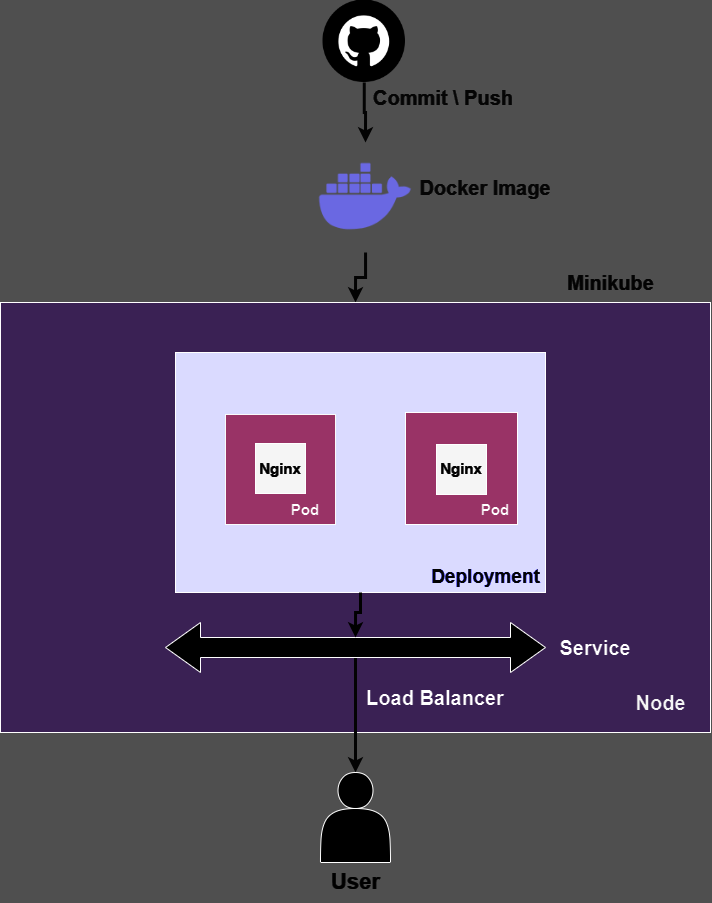

The diagram above was exported from draw.io. Its source (the exported page's mxGraphModel, read from the mxfile embedded in the PNG):
<mxGraphModel dx="1235" dy="655" grid="1" gridSize="10" guides="1" tooltips="1" connect="1" arrows="1" fold="1" page="1" pageScale="1" pageWidth="850" pageHeight="1100" background="#4F4F4F" math="0" shadow="0">
  <root>
    <mxCell id="0" />
    <mxCell id="1" parent="0" />
    <mxCell id="YCafZMoB0yTYRMgq18Ml-37" style="edgeStyle=orthogonalEdgeStyle;rounded=0;orthogonalLoop=1;jettySize=auto;html=1;entryX=0.5;entryY=0;entryDx=0;entryDy=0;strokeColor=#FCFCFC;strokeWidth=3;" edge="1" parent="1" source="YCafZMoB0yTYRMgq18Ml-4" target="YCafZMoB0yTYRMgq18Ml-7">
      <mxGeometry relative="1" as="geometry" />
    </mxCell>
    <mxCell id="YCafZMoB0yTYRMgq18Ml-4" value="" style="shape=image;html=1;verticalAlign=top;verticalLabelPosition=bottom;labelBackgroundColor=#ffffff;imageAspect=0;aspect=fixed;image=https://cdn1.iconfinder.com/data/icons/unicons-line-vol-3/24/docker-128.png" vertex="1" parent="1">
      <mxGeometry x="385" y="150" width="110" height="110" as="geometry" />
    </mxCell>
    <mxCell id="YCafZMoB0yTYRMgq18Ml-6" value="&lt;b&gt;&lt;font color=&quot;#fcfcfc&quot; style=&quot;font-size: 20px;&quot;&gt;Minikube&lt;/font&gt;&lt;/b&gt;" style="text;html=1;align=center;verticalAlign=middle;resizable=0;points=[];autosize=1;strokeColor=none;fillColor=none;" vertex="1" parent="1">
      <mxGeometry x="630" y="270" width="110" height="40" as="geometry" />
    </mxCell>
    <mxCell id="YCafZMoB0yTYRMgq18Ml-7" value="" style="rounded=0;whiteSpace=wrap;html=1;fillColor=#E5CCFF;" vertex="1" parent="1">
      <mxGeometry x="75" y="310" width="710" height="430" as="geometry" />
    </mxCell>
    <mxCell id="YCafZMoB0yTYRMgq18Ml-8" value="" style="rounded=0;whiteSpace=wrap;html=1;fillColor=#0000FF;" vertex="1" parent="1">
      <mxGeometry x="250" y="360" width="370" height="240" as="geometry" />
    </mxCell>
    <mxCell id="YCafZMoB0yTYRMgq18Ml-38" style="edgeStyle=orthogonalEdgeStyle;rounded=0;orthogonalLoop=1;jettySize=auto;html=1;strokeColor=#FCFCFC;strokeWidth=3;entryX=0.5;entryY=0;entryDx=0;entryDy=0;" edge="1" parent="1" source="YCafZMoB0yTYRMgq18Ml-16" target="YCafZMoB0yTYRMgq18Ml-4">
      <mxGeometry relative="1" as="geometry" />
    </mxCell>
    <mxCell id="YCafZMoB0yTYRMgq18Ml-16" value="" style="shape=image;html=1;verticalAlign=top;verticalLabelPosition=bottom;labelBackgroundColor=#ffffff;imageAspect=0;aspect=fixed;image=https://cdn4.iconfinder.com/data/icons/miu-black-social-2/60/github-128.png" vertex="1" parent="1">
      <mxGeometry x="397.5" y="7.5" width="82.5" height="82.5" as="geometry" />
    </mxCell>
    <mxCell id="YCafZMoB0yTYRMgq18Ml-51" style="edgeStyle=orthogonalEdgeStyle;rounded=0;orthogonalLoop=1;jettySize=auto;html=1;exitX=0.5;exitY=0;exitDx=0;exitDy=35;exitPerimeter=0;entryX=0.5;entryY=0;entryDx=0;entryDy=0;strokeColor=#FCFCFC;strokeWidth=3;" edge="1" parent="1" source="YCafZMoB0yTYRMgq18Ml-27" target="YCafZMoB0yTYRMgq18Ml-57">
      <mxGeometry relative="1" as="geometry">
        <mxPoint x="430" y="750" as="targetPoint" />
      </mxGeometry>
    </mxCell>
    <mxCell id="YCafZMoB0yTYRMgq18Ml-27" value="" style="html=1;shadow=0;dashed=0;align=center;verticalAlign=middle;shape=mxgraph.arrows2.twoWayArrow;dy=0.6;dx=35;" vertex="1" parent="1">
      <mxGeometry x="240" y="630" width="380" height="50" as="geometry" />
    </mxCell>
    <mxCell id="YCafZMoB0yTYRMgq18Ml-29" value="&lt;b style=&quot;&quot;&gt;&lt;font style=&quot;font-size: 20px;&quot; color=&quot;#0a0a0a&quot;&gt;Node&lt;/font&gt;&lt;/b&gt;" style="text;html=1;align=center;verticalAlign=middle;resizable=0;points=[];autosize=1;strokeColor=none;fillColor=none;" vertex="1" parent="1">
      <mxGeometry x="700" y="690" width="70" height="40" as="geometry" />
    </mxCell>
    <mxCell id="YCafZMoB0yTYRMgq18Ml-30" value="&lt;font style=&quot;font-size: 19px;&quot; color=&quot;#fcfcfc&quot;&gt;&lt;b&gt;Deployment&lt;/b&gt;&lt;/font&gt;" style="text;html=1;align=center;verticalAlign=middle;resizable=0;points=[];autosize=1;strokeColor=none;fillColor=none;" vertex="1" parent="1">
      <mxGeometry x="495" y="565" width="130" height="40" as="geometry" />
    </mxCell>
    <mxCell id="YCafZMoB0yTYRMgq18Ml-39" value="" style="whiteSpace=wrap;html=1;aspect=fixed;strokeColor=#050505;fillColor=#FF99CC;" vertex="1" parent="1">
      <mxGeometry x="300" y="422" width="110" height="110" as="geometry" />
    </mxCell>
    <mxCell id="YCafZMoB0yTYRMgq18Ml-40" value="" style="whiteSpace=wrap;html=1;aspect=fixed;fillColor=#FF99CC;" vertex="1" parent="1">
      <mxGeometry x="480" y="420" width="112" height="112" as="geometry" />
    </mxCell>
    <mxCell id="YCafZMoB0yTYRMgq18Ml-41" value="" style="whiteSpace=wrap;html=1;aspect=fixed;fillColor=#0A0A0A;" vertex="1" parent="1">
      <mxGeometry x="330" y="451" width="50" height="50" as="geometry" />
    </mxCell>
    <mxCell id="YCafZMoB0yTYRMgq18Ml-42" value="" style="whiteSpace=wrap;html=1;aspect=fixed;fillColor=#0A0A0A;" vertex="1" parent="1">
      <mxGeometry x="511" y="452" width="50" height="50" as="geometry" />
    </mxCell>
    <mxCell id="YCafZMoB0yTYRMgq18Ml-43" value="&lt;font style=&quot;font-size: 15px;&quot;&gt;&lt;b&gt;Pod&lt;/b&gt;&lt;/font&gt;" style="text;html=1;align=center;verticalAlign=middle;whiteSpace=wrap;rounded=0;" vertex="1" parent="1">
      <mxGeometry x="350" y="502" width="60" height="30" as="geometry" />
    </mxCell>
    <mxCell id="YCafZMoB0yTYRMgq18Ml-44" value="&lt;font style=&quot;font-size: 15px;&quot;&gt;&lt;b&gt;Pod&lt;/b&gt;&lt;/font&gt;" style="text;html=1;align=center;verticalAlign=middle;whiteSpace=wrap;rounded=0;" vertex="1" parent="1">
      <mxGeometry x="540" y="502" width="60" height="30" as="geometry" />
    </mxCell>
    <mxCell id="YCafZMoB0yTYRMgq18Ml-45" value="&lt;font style=&quot;font-size: 15px;&quot; color=&quot;#ffffff&quot;&gt;&lt;b&gt;Nginx&lt;/b&gt;&lt;/font&gt;" style="text;html=1;align=center;verticalAlign=middle;whiteSpace=wrap;rounded=0;" vertex="1" parent="1">
      <mxGeometry x="325" y="461" width="60" height="30" as="geometry" />
    </mxCell>
    <mxCell id="YCafZMoB0yTYRMgq18Ml-46" value="&lt;font style=&quot;font-size: 15px;&quot; color=&quot;#ffffff&quot;&gt;&lt;b&gt;Nginx&lt;/b&gt;&lt;/font&gt;" style="text;html=1;align=center;verticalAlign=middle;whiteSpace=wrap;rounded=0;" vertex="1" parent="1">
      <mxGeometry x="506" y="461" width="60" height="30" as="geometry" />
    </mxCell>
    <mxCell id="YCafZMoB0yTYRMgq18Ml-47" style="edgeStyle=orthogonalEdgeStyle;rounded=0;orthogonalLoop=1;jettySize=auto;html=1;exitX=0.5;exitY=1;exitDx=0;exitDy=0;entryX=0.5;entryY=0;entryDx=0;entryDy=15;entryPerimeter=0;strokeWidth=3;strokeColor=#FFFFFF;" edge="1" parent="1" source="YCafZMoB0yTYRMgq18Ml-8" target="YCafZMoB0yTYRMgq18Ml-27">
      <mxGeometry relative="1" as="geometry" />
    </mxCell>
    <mxCell id="YCafZMoB0yTYRMgq18Ml-50" value="&lt;b&gt;&lt;font style=&quot;font-size: 20px;&quot;&gt;Service&lt;/font&gt;&lt;/b&gt;" style="text;html=1;align=center;verticalAlign=middle;whiteSpace=wrap;rounded=0;" vertex="1" parent="1">
      <mxGeometry x="640" y="640" width="60" height="30" as="geometry" />
    </mxCell>
    <mxCell id="YCafZMoB0yTYRMgq18Ml-52" value="&lt;b&gt;&lt;font style=&quot;font-size: 20px;&quot;&gt;Load Balancer&lt;/font&gt;&lt;/b&gt;" style="text;html=1;align=center;verticalAlign=middle;whiteSpace=wrap;rounded=0;" vertex="1" parent="1">
      <mxGeometry x="420" y="690" width="180" height="30" as="geometry" />
    </mxCell>
    <mxCell id="YCafZMoB0yTYRMgq18Ml-57" value="" style="shape=actor;whiteSpace=wrap;html=1;" vertex="1" parent="1">
      <mxGeometry x="395" y="780" width="70" height="90" as="geometry" />
    </mxCell>
    <mxCell id="YCafZMoB0yTYRMgq18Ml-58" value="&lt;b&gt;&lt;font color=&quot;#ffffff&quot; style=&quot;font-size: 22px;&quot;&gt;User&lt;/font&gt;&lt;/b&gt;" style="text;html=1;align=center;verticalAlign=middle;resizable=0;points=[];autosize=1;strokeColor=none;fillColor=none;" vertex="1" parent="1">
      <mxGeometry x="395" y="870" width="70" height="40" as="geometry" />
    </mxCell>
    <mxCell id="YCafZMoB0yTYRMgq18Ml-61" value="&lt;b&gt;&lt;font color=&quot;#fafafa&quot; style=&quot;font-size: 20px;&quot;&gt;Commit \ Push&lt;/font&gt;&lt;/b&gt;" style="text;html=1;align=center;verticalAlign=middle;whiteSpace=wrap;rounded=0;" vertex="1" parent="1">
      <mxGeometry x="446" y="90" width="144" height="30" as="geometry" />
    </mxCell>
    <mxCell id="YCafZMoB0yTYRMgq18Ml-62" value="&lt;b&gt;&lt;font color=&quot;#fafafa&quot; style=&quot;font-size: 20px;&quot;&gt;Docker Image&lt;/font&gt;&lt;/b&gt;" style="text;html=1;align=center;verticalAlign=middle;whiteSpace=wrap;rounded=0;" vertex="1" parent="1">
      <mxGeometry x="488" y="180" width="144" height="30" as="geometry" />
    </mxCell>
    <mxCell id="YCafZMoB0yTYRMgq18Ml-63" style="edgeStyle=orthogonalEdgeStyle;rounded=0;orthogonalLoop=1;jettySize=auto;html=1;exitX=0.5;exitY=1;exitDx=0;exitDy=0;" edge="1" parent="1" source="YCafZMoB0yTYRMgq18Ml-50" target="YCafZMoB0yTYRMgq18Ml-50">
      <mxGeometry relative="1" as="geometry" />
    </mxCell>
  </root>
</mxGraphModel>